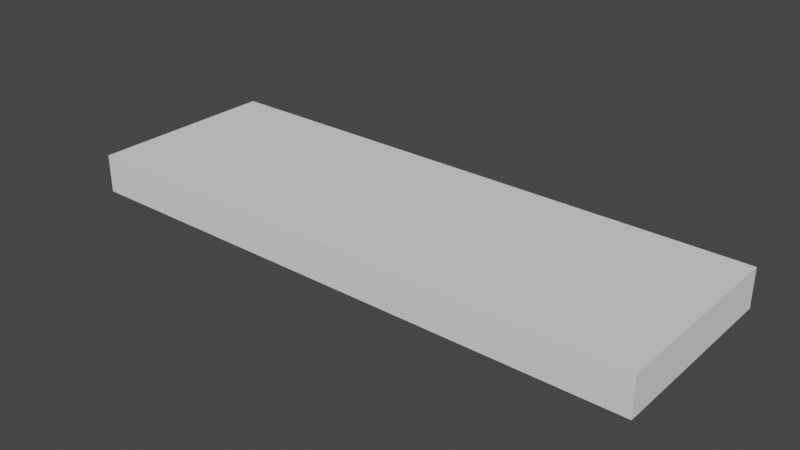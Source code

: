 # Source: Plank.blend  (saved by Blender 2.83.19; exported with 4.5.12 LTS)
import bpy
from mathutils import Matrix  # noqa: F401  (used for matrix-valued properties, if any)

bpy.ops.wm.read_factory_settings(use_empty=True)
scene = bpy.context.scene
scene.name = 'Scene'

# ---- collections
col_collection = bpy.data.collections.new('Collection'); scene.collection.children.link(col_collection)

# ---- world
world_world = bpy.data.worlds.new('World'); scene.world = world_world
world_world.use_nodes = True; world_world.node_tree.nodes.clear()
_N = world_world.node_tree.nodes; _L = world_world.node_tree.links
n0 = _N.new('ShaderNodeOutputWorld'); n0.name = 'World Output'; n0.location = (300, 300)
n1 = _N.new('ShaderNodeBackground'); n1.name = 'Background'; n1.location = (10, 300)
n1.inputs[0].default_value = (0.05088, 0.05088, 0.05088, 1.0)
_L.new(n1.outputs[0], n0.inputs[0])
n0.is_active_output = True
world_world.color = (0.05088, 0.05088, 0.05088)
world_world.use_sun_shadow = False
world_world.sun_shadow_jitter_overblur = 0.0

# ---- meshes
me_cube_001 = bpy.data.meshes.new('Cube.001')
me_cube_001.from_pydata([(-0.9, -0.3, -0.06), (-0.9, -0.3, 0.06), (-0.9, 0.3, -0.06), (-0.9, 0.3, 0.06), (0.9, -0.3, -0.06), (0.9, -0.3, 0.06), (0.9, 0.3, -0.06), (0.9, 0.3, 0.06)], [], [(0, 1, 3, 2), (2, 3, 7, 6), (6, 7, 5, 4), (4, 5, 1, 0), (2, 6, 4, 0), (7, 3, 1, 5)])
_uv = me_cube_001.uv_layers.new(name='UVMap')
_uv.uv.foreach_set('vector', [0.375, 0.0, 0.625, 0.0, 0.625, 0.25, 0.375, 0.25, 0.375, 0.25, 0.625, 0.25, 0.625, 0.5, 0.375, 0.5, 0.375, 0.5, 0.625, 0.5, 0.625, 0.75, 0.375, 0.75, 0.375, 0.75, 0.625, 0.75, 0.625, 1.0, 0.375, 1.0, 0.125, 0.5, 0.375, 0.5, 0.375, 0.75, 0.125, 0.75, 0.625, 0.5, 0.875, 0.5, 0.875, 0.75, 0.625, 0.75])
me_cube_001.use_remesh_fix_poles = True
me_cube_001.use_remesh_preserve_attributes = False
me_cube_001.use_mirror_vertex_groups = False
me_cube_001.update()

# ---- objects
ob_cube = bpy.data.objects.new('Cube', me_cube_001)

# ---- transforms, parenting, visibility, modifiers, constraints
ob_cube.location = (0.0, 0.0, 0.0)
ob_cube.lineart.crease_threshold = 0.0

# ---- collection membership
col_collection.objects.link(ob_cube)

# ---- scene / render settings (as saved in the file)
scene.frame_start = 1; scene.frame_end = 250; scene.frame_set(0)
scene.render.engine = 'BLENDER_EEVEE_NEXT'
scene.cycles.use_denoising = False
scene.cycles.samples = 128
scene.cycles.sampling_pattern = 'TABULATED_SOBOL'
scene.cycles.use_adaptive_sampling = False
scene.cycles.use_light_tree = False
scene.view_settings.view_transform = 'Filmic'
bpy.context.view_layer.update()

# ---- added for rendering (the .blend has no active camera and no usable light): camera, sun
cam_auto = bpy.data.cameras.new('AutoCamera')
cam_auto.lens = 50.0
cam_auto.sensor_width = 36.0
cam_auto.clip_end = 1000.0
ob_auto_camera = bpy.data.objects.new('AutoCamera', cam_auto)
scene.collection.objects.link(ob_auto_camera)
ob_auto_camera.location = (1.759, -2.1108, 1.4072)
ob_auto_camera.rotation_euler = (1.09748, -7.21219e-08, 0.694738)
scene.camera = ob_auto_camera
light_auto_sun = bpy.data.lights.new('AutoSun', 'SUN')
light_auto_sun.energy = 3.0
light_auto_sun.angle = 0.0523599
ob_auto_sun = bpy.data.objects.new('AutoSun', light_auto_sun)
scene.collection.objects.link(ob_auto_sun)
ob_auto_sun.rotation_euler = (0.872665, 0.174533, 0.523599)
bpy.context.view_layer.update()
